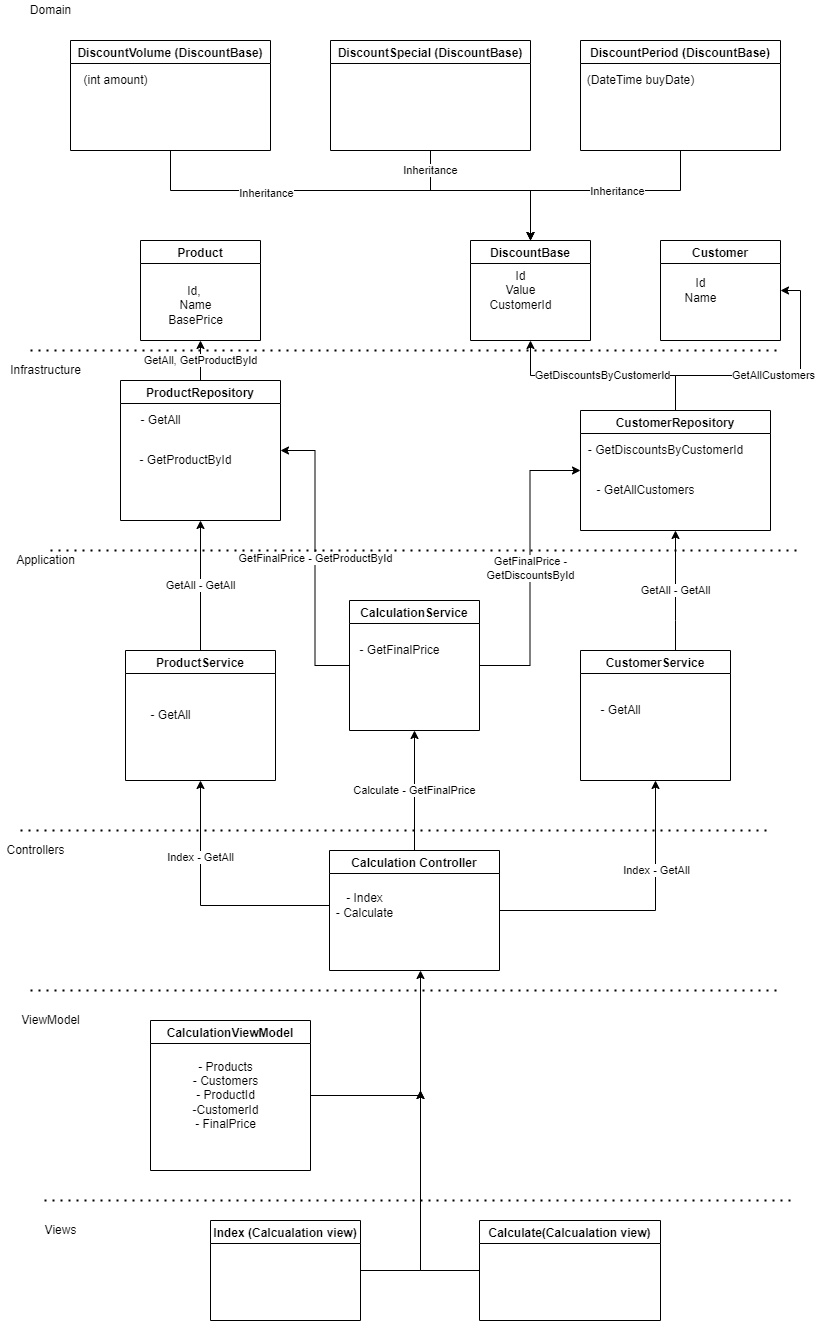

The diagram above was exported from draw.io. Its source (the exported page's mxGraphModel, read from the mxfile embedded in the PNG):
<mxGraphModel dx="2082" dy="1969" grid="1" gridSize="10" guides="1" tooltips="1" connect="1" arrows="1" fold="1" page="1" pageScale="1" pageWidth="827" pageHeight="1169" math="0" shadow="0">
  <root>
    <mxCell id="0" />
    <mxCell id="1" parent="0" />
    <mxCell id="OOfffAFFu63hO1M-mAU9-9" style="edgeStyle=orthogonalEdgeStyle;rounded=0;orthogonalLoop=1;jettySize=auto;html=1;entryX=0.5;entryY=1;entryDx=0;entryDy=0;" parent="1" source="OOfffAFFu63hO1M-mAU9-1" target="OOfffAFFu63hO1M-mAU9-5" edge="1">
      <mxGeometry relative="1" as="geometry" />
    </mxCell>
    <mxCell id="OOfffAFFu63hO1M-mAU9-10" value="Index - GetAll" style="edgeLabel;html=1;align=center;verticalAlign=middle;resizable=0;points=[];" parent="OOfffAFFu63hO1M-mAU9-9" vertex="1" connectable="0">
      <mxGeometry x="0.3745" relative="1" as="geometry">
        <mxPoint as="offset" />
      </mxGeometry>
    </mxCell>
    <mxCell id="OOfffAFFu63hO1M-mAU9-14" value="Calculate - GetFinalPrice" style="edgeStyle=orthogonalEdgeStyle;rounded=0;orthogonalLoop=1;jettySize=auto;html=1;entryX=0.5;entryY=1;entryDx=0;entryDy=0;" parent="1" source="OOfffAFFu63hO1M-mAU9-1" target="OOfffAFFu63hO1M-mAU9-3" edge="1">
      <mxGeometry relative="1" as="geometry" />
    </mxCell>
    <mxCell id="OOfffAFFu63hO1M-mAU9-1" value="Calculation Controller" style="swimlane;" parent="1" vertex="1">
      <mxGeometry x="329" y="640" width="170" height="120" as="geometry" />
    </mxCell>
    <mxCell id="OOfffAFFu63hO1M-mAU9-2" value="- Index&lt;br&gt;- Calculate" style="text;html=1;align=center;verticalAlign=middle;resizable=0;points=[];autosize=1;strokeColor=none;fillColor=none;" parent="OOfffAFFu63hO1M-mAU9-1" vertex="1">
      <mxGeometry y="40" width="70" height="30" as="geometry" />
    </mxCell>
    <mxCell id="OOfffAFFu63hO1M-mAU9-23" value="GetFinalPrice - GetProductById" style="edgeStyle=orthogonalEdgeStyle;rounded=0;orthogonalLoop=1;jettySize=auto;html=1;entryX=1;entryY=0.5;entryDx=0;entryDy=0;" parent="1" source="OOfffAFFu63hO1M-mAU9-3" target="OOfffAFFu63hO1M-mAU9-18" edge="1">
      <mxGeometry relative="1" as="geometry" />
    </mxCell>
    <mxCell id="OOfffAFFu63hO1M-mAU9-24" value="GetFinalPrice -&lt;br&gt;GetDiscountsById" style="edgeStyle=orthogonalEdgeStyle;rounded=0;orthogonalLoop=1;jettySize=auto;html=1;entryX=0;entryY=0.5;entryDx=0;entryDy=0;" parent="1" source="OOfffAFFu63hO1M-mAU9-3" target="OOfffAFFu63hO1M-mAU9-15" edge="1">
      <mxGeometry relative="1" as="geometry" />
    </mxCell>
    <mxCell id="OOfffAFFu63hO1M-mAU9-3" value="CalculationService" style="swimlane;" parent="1" vertex="1">
      <mxGeometry x="349" y="390" width="130" height="130" as="geometry" />
    </mxCell>
    <mxCell id="OOfffAFFu63hO1M-mAU9-4" value="- GetFinalPrice" style="text;html=1;align=center;verticalAlign=middle;resizable=0;points=[];autosize=1;strokeColor=none;fillColor=none;" parent="OOfffAFFu63hO1M-mAU9-3" vertex="1">
      <mxGeometry y="40" width="100" height="20" as="geometry" />
    </mxCell>
    <mxCell id="OOfffAFFu63hO1M-mAU9-22" value="GetAll - GetAll" style="edgeStyle=orthogonalEdgeStyle;rounded=0;orthogonalLoop=1;jettySize=auto;html=1;entryX=0.5;entryY=1;entryDx=0;entryDy=0;" parent="1" source="OOfffAFFu63hO1M-mAU9-5" target="OOfffAFFu63hO1M-mAU9-15" edge="1">
      <mxGeometry relative="1" as="geometry">
        <mxPoint x="620" y="130" as="targetPoint" />
        <Array as="points">
          <mxPoint x="675" y="410" />
          <mxPoint x="675" y="410" />
        </Array>
      </mxGeometry>
    </mxCell>
    <mxCell id="OOfffAFFu63hO1M-mAU9-5" value="CustomerService" style="swimlane;" parent="1" vertex="1">
      <mxGeometry x="580" y="440" width="150" height="130" as="geometry" />
    </mxCell>
    <mxCell id="OOfffAFFu63hO1M-mAU9-8" value="- GetAll" style="text;html=1;align=center;verticalAlign=middle;resizable=0;points=[];autosize=1;strokeColor=none;fillColor=none;" parent="OOfffAFFu63hO1M-mAU9-5" vertex="1">
      <mxGeometry x="10" y="50" width="60" height="20" as="geometry" />
    </mxCell>
    <mxCell id="OOfffAFFu63hO1M-mAU9-21" value="GetAll - GetAll" style="edgeStyle=orthogonalEdgeStyle;rounded=0;orthogonalLoop=1;jettySize=auto;html=1;entryX=0.5;entryY=1;entryDx=0;entryDy=0;" parent="1" source="OOfffAFFu63hO1M-mAU9-6" target="OOfffAFFu63hO1M-mAU9-18" edge="1">
      <mxGeometry relative="1" as="geometry" />
    </mxCell>
    <mxCell id="OOfffAFFu63hO1M-mAU9-6" value="ProductService" style="swimlane;" parent="1" vertex="1">
      <mxGeometry x="125" y="440" width="150" height="130" as="geometry" />
    </mxCell>
    <mxCell id="OOfffAFFu63hO1M-mAU9-7" value="- GetAll" style="text;html=1;align=center;verticalAlign=middle;resizable=0;points=[];autosize=1;strokeColor=none;fillColor=none;" parent="OOfffAFFu63hO1M-mAU9-6" vertex="1">
      <mxGeometry x="15" y="55" width="60" height="20" as="geometry" />
    </mxCell>
    <mxCell id="OOfffAFFu63hO1M-mAU9-11" style="edgeStyle=orthogonalEdgeStyle;rounded=0;orthogonalLoop=1;jettySize=auto;html=1;entryX=0.5;entryY=1;entryDx=0;entryDy=0;" parent="1" source="OOfffAFFu63hO1M-mAU9-2" target="OOfffAFFu63hO1M-mAU9-6" edge="1">
      <mxGeometry relative="1" as="geometry">
        <mxPoint x="160" y="450" as="targetPoint" />
        <Array as="points">
          <mxPoint x="200" y="695" />
        </Array>
      </mxGeometry>
    </mxCell>
    <mxCell id="OOfffAFFu63hO1M-mAU9-13" value="Index - GetAll" style="edgeLabel;html=1;align=center;verticalAlign=middle;resizable=0;points=[];" parent="OOfffAFFu63hO1M-mAU9-11" vertex="1" connectable="0">
      <mxGeometry x="0.4033" y="1" relative="1" as="geometry">
        <mxPoint as="offset" />
      </mxGeometry>
    </mxCell>
    <mxCell id="OOfffAFFu63hO1M-mAU9-28" value="GetAllCustomers" style="edgeStyle=orthogonalEdgeStyle;rounded=0;orthogonalLoop=1;jettySize=auto;html=1;entryX=1;entryY=0.5;entryDx=0;entryDy=0;" parent="1" source="OOfffAFFu63hO1M-mAU9-15" target="OOfffAFFu63hO1M-mAU9-26" edge="1">
      <mxGeometry relative="1" as="geometry" />
    </mxCell>
    <mxCell id="OOfffAFFu63hO1M-mAU9-29" value="GetDiscountsByCustomerId" style="edgeStyle=orthogonalEdgeStyle;rounded=0;orthogonalLoop=1;jettySize=auto;html=1;entryX=0.5;entryY=1;entryDx=0;entryDy=0;" parent="1" source="OOfffAFFu63hO1M-mAU9-15" target="OOfffAFFu63hO1M-mAU9-25" edge="1">
      <mxGeometry relative="1" as="geometry" />
    </mxCell>
    <mxCell id="OOfffAFFu63hO1M-mAU9-15" value="CustomerRepository" style="swimlane;" parent="1" vertex="1">
      <mxGeometry x="580" y="200" width="190" height="120" as="geometry" />
    </mxCell>
    <mxCell id="OOfffAFFu63hO1M-mAU9-16" value="- GetDiscountsByCustomerId" style="text;html=1;align=center;verticalAlign=middle;resizable=0;points=[];autosize=1;strokeColor=none;fillColor=none;" parent="OOfffAFFu63hO1M-mAU9-15" vertex="1">
      <mxGeometry y="30" width="170" height="20" as="geometry" />
    </mxCell>
    <mxCell id="OOfffAFFu63hO1M-mAU9-17" value="- GetAllCustomers" style="text;html=1;align=center;verticalAlign=middle;resizable=0;points=[];autosize=1;strokeColor=none;fillColor=none;" parent="OOfffAFFu63hO1M-mAU9-15" vertex="1">
      <mxGeometry x="10" y="70" width="110" height="20" as="geometry" />
    </mxCell>
    <mxCell id="OOfffAFFu63hO1M-mAU9-30" value="GetAll, GetProductById" style="edgeStyle=orthogonalEdgeStyle;rounded=0;orthogonalLoop=1;jettySize=auto;html=1;entryX=0.5;entryY=1;entryDx=0;entryDy=0;" parent="1" source="OOfffAFFu63hO1M-mAU9-18" target="OOfffAFFu63hO1M-mAU9-27" edge="1">
      <mxGeometry relative="1" as="geometry" />
    </mxCell>
    <mxCell id="OOfffAFFu63hO1M-mAU9-18" value="ProductRepository" style="swimlane;" parent="1" vertex="1">
      <mxGeometry x="120" y="170" width="160" height="140" as="geometry" />
    </mxCell>
    <mxCell id="OOfffAFFu63hO1M-mAU9-19" value="- GetAll" style="text;html=1;align=center;verticalAlign=middle;resizable=0;points=[];autosize=1;strokeColor=none;fillColor=none;" parent="OOfffAFFu63hO1M-mAU9-18" vertex="1">
      <mxGeometry x="10" y="30" width="60" height="20" as="geometry" />
    </mxCell>
    <mxCell id="OOfffAFFu63hO1M-mAU9-20" value="- GetProductById" style="text;html=1;align=center;verticalAlign=middle;resizable=0;points=[];autosize=1;strokeColor=none;fillColor=none;" parent="OOfffAFFu63hO1M-mAU9-18" vertex="1">
      <mxGeometry x="10" y="70" width="110" height="20" as="geometry" />
    </mxCell>
    <mxCell id="OOfffAFFu63hO1M-mAU9-25" value="DiscountBase" style="swimlane;" parent="1" vertex="1">
      <mxGeometry x="470" y="30" width="120" height="100" as="geometry" />
    </mxCell>
    <mxCell id="OOfffAFFu63hO1M-mAU9-26" value="Customer" style="swimlane;" parent="1" vertex="1">
      <mxGeometry x="660" y="30" width="120" height="100" as="geometry" />
    </mxCell>
    <mxCell id="OOfffAFFu63hO1M-mAU9-27" value="Product" style="swimlane;" parent="1" vertex="1">
      <mxGeometry x="140" y="30" width="120" height="100" as="geometry" />
    </mxCell>
    <mxCell id="OOfffAFFu63hO1M-mAU9-31" value="Id,&amp;nbsp;&lt;br&gt;Name&lt;br&gt;BasePrice" style="text;html=1;align=center;verticalAlign=middle;resizable=0;points=[];autosize=1;strokeColor=none;fillColor=none;" parent="OOfffAFFu63hO1M-mAU9-27" vertex="1">
      <mxGeometry x="20" y="40" width="70" height="50" as="geometry" />
    </mxCell>
    <mxCell id="OOfffAFFu63hO1M-mAU9-32" value="Id&lt;br&gt;Value&lt;br&gt;CustomerId" style="text;html=1;align=center;verticalAlign=middle;resizable=0;points=[];autosize=1;strokeColor=none;fillColor=none;" parent="1" vertex="1">
      <mxGeometry x="480" y="55" width="80" height="50" as="geometry" />
    </mxCell>
    <mxCell id="OOfffAFFu63hO1M-mAU9-33" value="Id&lt;br&gt;Name" style="text;html=1;align=center;verticalAlign=middle;resizable=0;points=[];autosize=1;strokeColor=none;fillColor=none;" parent="1" vertex="1">
      <mxGeometry x="675" y="65" width="50" height="30" as="geometry" />
    </mxCell>
    <mxCell id="OOfffAFFu63hO1M-mAU9-37" style="edgeStyle=orthogonalEdgeStyle;rounded=0;orthogonalLoop=1;jettySize=auto;html=1;entryX=0.5;entryY=0;entryDx=0;entryDy=0;" parent="1" source="OOfffAFFu63hO1M-mAU9-34" target="OOfffAFFu63hO1M-mAU9-25" edge="1">
      <mxGeometry relative="1" as="geometry">
        <Array as="points">
          <mxPoint x="680" y="-20" />
          <mxPoint x="530" y="-20" />
        </Array>
      </mxGeometry>
    </mxCell>
    <mxCell id="OOfffAFFu63hO1M-mAU9-41" value="Inheritance" style="edgeLabel;html=1;align=center;verticalAlign=middle;resizable=0;points=[];" parent="OOfffAFFu63hO1M-mAU9-37" vertex="1" connectable="0">
      <mxGeometry x="-0.1333" relative="1" as="geometry">
        <mxPoint as="offset" />
      </mxGeometry>
    </mxCell>
    <mxCell id="OOfffAFFu63hO1M-mAU9-34" value="DiscountPeriod (DiscountBase)" style="swimlane;" parent="1" vertex="1">
      <mxGeometry x="580" y="-170" width="200" height="110" as="geometry" />
    </mxCell>
    <mxCell id="OOfffAFFu63hO1M-mAU9-38" value="Inheritance" style="edgeStyle=orthogonalEdgeStyle;rounded=0;orthogonalLoop=1;jettySize=auto;html=1;" parent="1" source="OOfffAFFu63hO1M-mAU9-35" edge="1">
      <mxGeometry x="-0.7895" relative="1" as="geometry">
        <mxPoint x="530" y="30" as="targetPoint" />
        <Array as="points">
          <mxPoint x="430" y="-20" />
          <mxPoint x="530" y="-20" />
        </Array>
        <mxPoint as="offset" />
      </mxGeometry>
    </mxCell>
    <mxCell id="OOfffAFFu63hO1M-mAU9-35" value="DiscountSpecial (DiscountBase)" style="swimlane;" parent="1" vertex="1">
      <mxGeometry x="330" y="-170" width="200" height="110" as="geometry" />
    </mxCell>
    <mxCell id="OOfffAFFu63hO1M-mAU9-39" style="edgeStyle=orthogonalEdgeStyle;rounded=0;orthogonalLoop=1;jettySize=auto;html=1;" parent="1" source="OOfffAFFu63hO1M-mAU9-36" edge="1">
      <mxGeometry relative="1" as="geometry">
        <mxPoint x="530" y="30" as="targetPoint" />
        <Array as="points">
          <mxPoint x="170" y="-20" />
          <mxPoint x="530" y="-20" />
        </Array>
      </mxGeometry>
    </mxCell>
    <mxCell id="OOfffAFFu63hO1M-mAU9-40" value="Inheritance" style="edgeLabel;html=1;align=center;verticalAlign=middle;resizable=0;points=[];" parent="OOfffAFFu63hO1M-mAU9-39" vertex="1" connectable="0">
      <mxGeometry x="-0.4" y="-2" relative="1" as="geometry">
        <mxPoint as="offset" />
      </mxGeometry>
    </mxCell>
    <mxCell id="OOfffAFFu63hO1M-mAU9-36" value="DiscountVolume (DiscountBase)" style="swimlane;" parent="1" vertex="1">
      <mxGeometry x="70" y="-170" width="200" height="110" as="geometry" />
    </mxCell>
    <mxCell id="OOfffAFFu63hO1M-mAU9-42" value="(int amount)" style="text;html=1;align=center;verticalAlign=middle;resizable=0;points=[];autosize=1;strokeColor=none;fillColor=none;" parent="OOfffAFFu63hO1M-mAU9-36" vertex="1">
      <mxGeometry x="5" y="30" width="80" height="20" as="geometry" />
    </mxCell>
    <mxCell id="OOfffAFFu63hO1M-mAU9-43" value="(DateTime buyDate)" style="text;html=1;align=center;verticalAlign=middle;resizable=0;points=[];autosize=1;strokeColor=none;fillColor=none;" parent="1" vertex="1">
      <mxGeometry x="580" y="-140" width="120" height="20" as="geometry" />
    </mxCell>
    <mxCell id="OOfffAFFu63hO1M-mAU9-60" style="edgeStyle=orthogonalEdgeStyle;rounded=0;orthogonalLoop=1;jettySize=auto;html=1;" parent="1" source="OOfffAFFu63hO1M-mAU9-44" edge="1">
      <mxGeometry relative="1" as="geometry">
        <mxPoint x="420" y="760" as="targetPoint" />
      </mxGeometry>
    </mxCell>
    <mxCell id="OOfffAFFu63hO1M-mAU9-44" value="CalculationViewModel" style="swimlane;" parent="1" vertex="1">
      <mxGeometry x="150" y="810" width="160" height="150" as="geometry" />
    </mxCell>
    <mxCell id="OOfffAFFu63hO1M-mAU9-45" value="- Products&lt;br&gt;- Customers&lt;br&gt;- ProductId&lt;br&gt;-CustomerId&lt;br&gt;- FinalPrice" style="text;html=1;align=center;verticalAlign=middle;resizable=0;points=[];autosize=1;strokeColor=none;fillColor=none;" parent="OOfffAFFu63hO1M-mAU9-44" vertex="1">
      <mxGeometry x="35" y="35" width="80" height="80" as="geometry" />
    </mxCell>
    <mxCell id="OOfffAFFu63hO1M-mAU9-61" style="edgeStyle=orthogonalEdgeStyle;rounded=0;orthogonalLoop=1;jettySize=auto;html=1;" parent="1" source="OOfffAFFu63hO1M-mAU9-46" edge="1">
      <mxGeometry relative="1" as="geometry">
        <mxPoint x="420" y="880" as="targetPoint" />
      </mxGeometry>
    </mxCell>
    <mxCell id="OOfffAFFu63hO1M-mAU9-46" value="Index (Calcualation view)" style="swimlane;" parent="1" vertex="1">
      <mxGeometry x="210" y="1010" width="150" height="100" as="geometry" />
    </mxCell>
    <mxCell id="OOfffAFFu63hO1M-mAU9-62" style="edgeStyle=orthogonalEdgeStyle;rounded=0;orthogonalLoop=1;jettySize=auto;html=1;" parent="1" source="OOfffAFFu63hO1M-mAU9-47" edge="1">
      <mxGeometry relative="1" as="geometry">
        <mxPoint x="420" y="880" as="targetPoint" />
      </mxGeometry>
    </mxCell>
    <mxCell id="OOfffAFFu63hO1M-mAU9-47" value="Calculate(Calcualation view)" style="swimlane;" parent="1" vertex="1">
      <mxGeometry x="479" y="1010" width="181" height="100" as="geometry" />
    </mxCell>
    <mxCell id="OOfffAFFu63hO1M-mAU9-49" value="" style="endArrow=none;dashed=1;html=1;dashPattern=1 3;strokeWidth=2;rounded=0;" parent="1" edge="1">
      <mxGeometry width="50" height="50" relative="1" as="geometry">
        <mxPoint x="44" y="990" as="sourcePoint" />
        <mxPoint x="794" y="990" as="targetPoint" />
      </mxGeometry>
    </mxCell>
    <mxCell id="OOfffAFFu63hO1M-mAU9-50" value="Views" style="text;html=1;align=center;verticalAlign=middle;resizable=0;points=[];autosize=1;strokeColor=none;fillColor=none;" parent="1" vertex="1">
      <mxGeometry x="35" y="1010" width="50" height="20" as="geometry" />
    </mxCell>
    <mxCell id="OOfffAFFu63hO1M-mAU9-51" value="ViewModel" style="text;html=1;align=center;verticalAlign=middle;resizable=0;points=[];autosize=1;strokeColor=none;fillColor=none;" parent="1" vertex="1">
      <mxGeometry x="15" y="800" width="70" height="20" as="geometry" />
    </mxCell>
    <mxCell id="OOfffAFFu63hO1M-mAU9-52" value="" style="endArrow=none;dashed=1;html=1;dashPattern=1 3;strokeWidth=2;rounded=0;" parent="1" edge="1">
      <mxGeometry width="50" height="50" relative="1" as="geometry">
        <mxPoint x="30" y="780" as="sourcePoint" />
        <mxPoint x="780" y="780" as="targetPoint" />
      </mxGeometry>
    </mxCell>
    <mxCell id="OOfffAFFu63hO1M-mAU9-53" value="" style="endArrow=none;dashed=1;html=1;dashPattern=1 3;strokeWidth=2;rounded=0;" parent="1" edge="1">
      <mxGeometry width="50" height="50" relative="1" as="geometry">
        <mxPoint x="20" y="620" as="sourcePoint" />
        <mxPoint x="770" y="620" as="targetPoint" />
      </mxGeometry>
    </mxCell>
    <mxCell id="OOfffAFFu63hO1M-mAU9-54" value="Controllers" style="text;html=1;align=center;verticalAlign=middle;resizable=0;points=[];autosize=1;strokeColor=none;fillColor=none;" parent="1" vertex="1">
      <mxGeometry y="630" width="70" height="20" as="geometry" />
    </mxCell>
    <mxCell id="OOfffAFFu63hO1M-mAU9-55" value="" style="endArrow=none;dashed=1;html=1;dashPattern=1 3;strokeWidth=2;rounded=0;" parent="1" edge="1">
      <mxGeometry width="50" height="50" relative="1" as="geometry">
        <mxPoint x="30" y="140" as="sourcePoint" />
        <mxPoint x="780" y="140" as="targetPoint" />
      </mxGeometry>
    </mxCell>
    <mxCell id="OOfffAFFu63hO1M-mAU9-56" value="Application" style="text;html=1;align=center;verticalAlign=middle;resizable=0;points=[];autosize=1;strokeColor=none;fillColor=none;" parent="1" vertex="1">
      <mxGeometry x="10" y="340" width="70" height="20" as="geometry" />
    </mxCell>
    <mxCell id="OOfffAFFu63hO1M-mAU9-57" value="" style="endArrow=none;dashed=1;html=1;dashPattern=1 3;strokeWidth=2;rounded=0;" parent="1" edge="1">
      <mxGeometry width="50" height="50" relative="1" as="geometry">
        <mxPoint x="50" y="340" as="sourcePoint" />
        <mxPoint x="800" y="340" as="targetPoint" />
      </mxGeometry>
    </mxCell>
    <mxCell id="OOfffAFFu63hO1M-mAU9-58" value="Infrastructure" style="text;html=1;align=center;verticalAlign=middle;resizable=0;points=[];autosize=1;strokeColor=none;fillColor=none;" parent="1" vertex="1">
      <mxGeometry y="150" width="90" height="20" as="geometry" />
    </mxCell>
    <mxCell id="OOfffAFFu63hO1M-mAU9-59" value="Domain" style="text;html=1;align=center;verticalAlign=middle;resizable=0;points=[];autosize=1;strokeColor=none;fillColor=none;" parent="1" vertex="1">
      <mxGeometry x="20" y="-210" width="60" height="20" as="geometry" />
    </mxCell>
  </root>
</mxGraphModel>